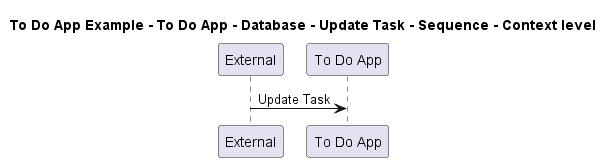

The diagram above was rendered by PlantUML. Its source (embedded in the PNG):
@startuml

title To Do App Example - To Do App - Database - Update Task - Sequence - Context level

participant "External" as C4InterFlow.SoftwareSystems.ExternalSystem
participant "To Do App" as ToDoAppExample.SoftwareSystems.ToDoApp

C4InterFlow.SoftwareSystems.ExternalSystem -> ToDoAppExample.SoftwareSystems.ToDoApp : Update Task


@enduml